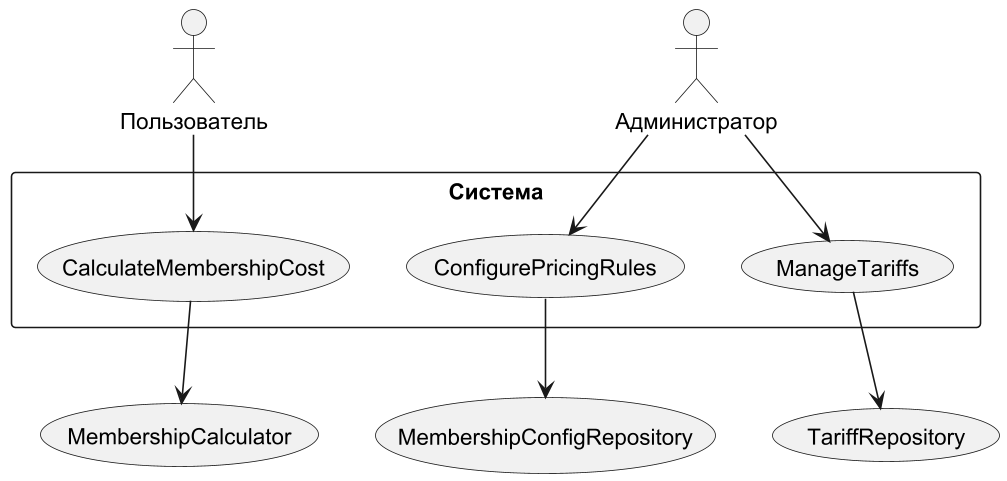

The diagram above was rendered by PlantUML. Its source (embedded in the PNG):
@startuml
actor User as "Пользователь"
actor Admin as "Администратор"

rectangle "Система" {
  (CalculateMembershipCost) as UC1
  (ConfigurePricingRules) as UC2
  (ManageTariffs) as UC3
}

User --> UC1
Admin --> UC2
Admin --> UC3

UC1 --> (MembershipCalculator)
UC2 --> (MembershipConfigRepository)
UC3 --> (TariffRepository)
@enduml